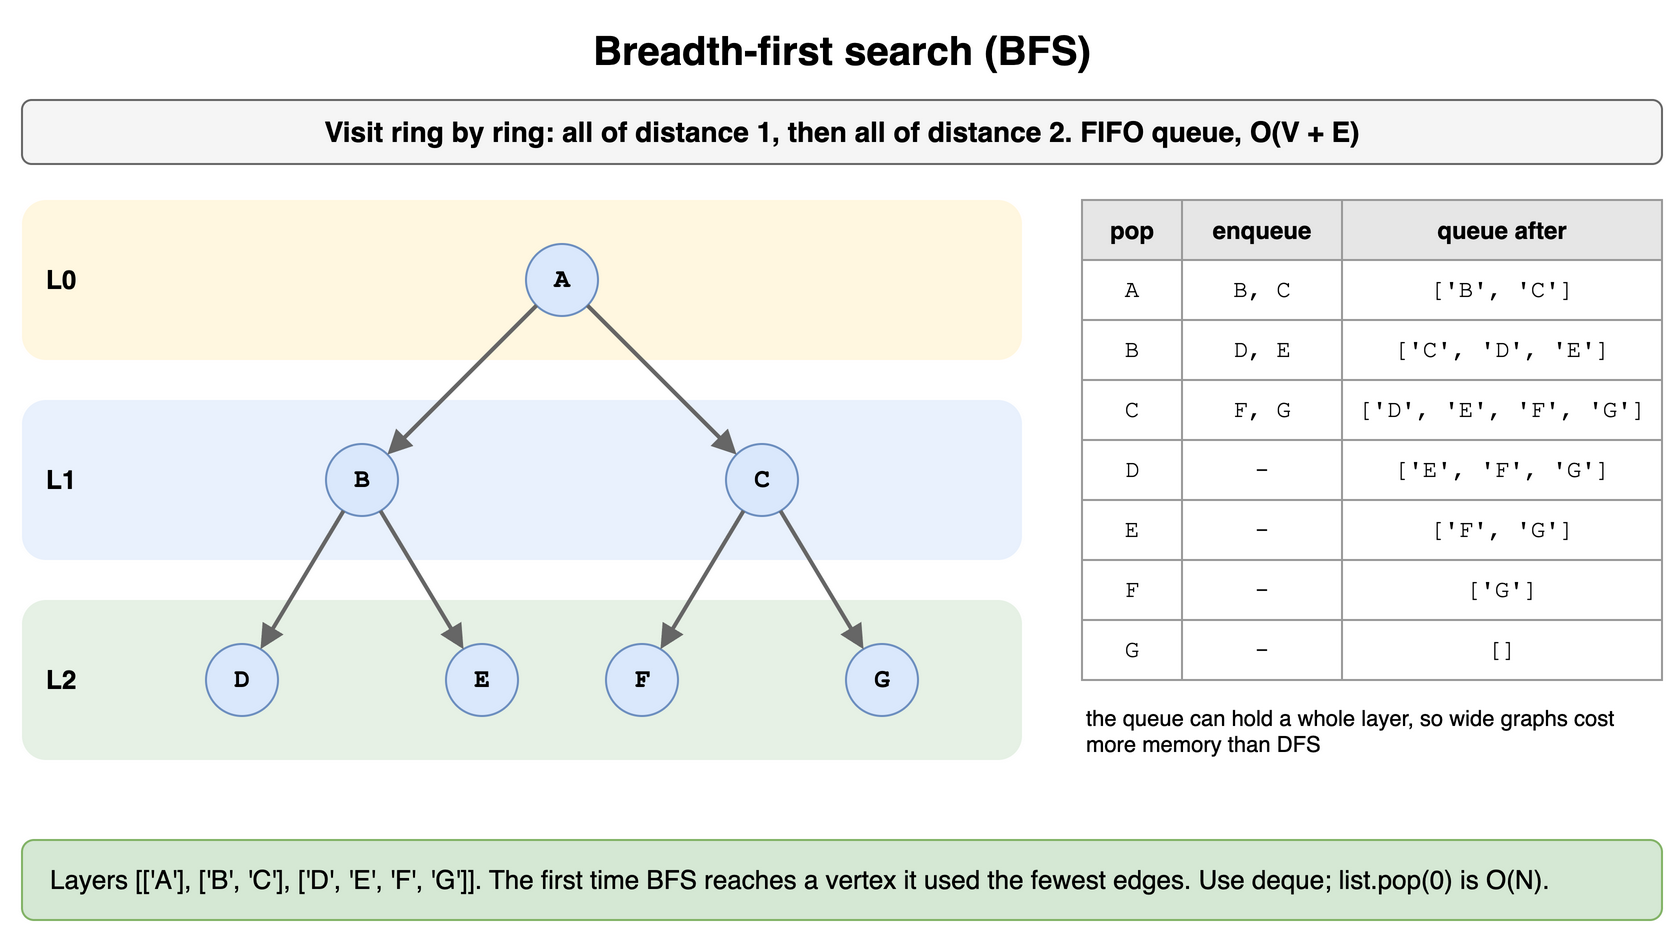

The diagram above was exported from draw.io. Its source (the exported page's mxGraphModel, read from the mxfile embedded in the PNG):
<mxGraphModel dx="900" dy="476" grid="1" gridSize="10" guides="1" tooltips="1" connect="1" arrows="1" fold="1" page="1" pageScale="1" pageWidth="900" pageHeight="476" math="0" shadow="0">
  <root>
    <mxCell id="0" />
    <mxCell id="1" parent="0" />
    <mxCell id="g91" value="Breadth-first search (BFS)" style="text;html=1;align=center;verticalAlign=middle;whiteSpace=wrap;fontSize=20;fontStyle=1;" vertex="1" parent="1">
      <mxGeometry x="40" y="10" width="820" height="30" as="geometry" />
    </mxCell>
    <mxCell id="g92" value="Visit ring by ring: all of distance 1, then all of distance 2. FIFO queue, O(V + E)" style="rounded=1;whiteSpace=wrap;html=1;fillColor=#f5f5f5;strokeColor=#666666;fontStyle=1;fontSize=14;" vertex="1" parent="1">
      <mxGeometry x="40" y="50" width="820" height="32" as="geometry" />
    </mxCell>
    <mxCell id="g93" value="L0" style="rounded=1;html=1;fillColor=#fff2cc;strokeColor=none;opacity=60;align=left;spacingLeft=10;fontStyle=1;fontSize=13;verticalAlign=middle;" vertex="1" parent="1">
      <mxGeometry x="40" y="100" width="500" height="80" as="geometry" />
    </mxCell>
    <mxCell id="g94" value="L1" style="rounded=1;html=1;fillColor=#dae8fc;strokeColor=none;opacity=60;align=left;spacingLeft=10;fontStyle=1;fontSize=13;verticalAlign=middle;" vertex="1" parent="1">
      <mxGeometry x="40" y="200" width="500" height="80" as="geometry" />
    </mxCell>
    <mxCell id="g95" value="L2" style="rounded=1;html=1;fillColor=#d5e8d4;strokeColor=none;opacity=60;align=left;spacingLeft=10;fontStyle=1;fontSize=13;verticalAlign=middle;" vertex="1" parent="1">
      <mxGeometry x="40" y="300" width="500" height="80" as="geometry" />
    </mxCell>
    <mxCell id="g96" value="A" style="ellipse;whiteSpace=wrap;html=1;fontStyle=1;fontSize=13;fontFamily=Courier New;fillColor=#dae8fc;strokeColor=#6c8ebf;" vertex="1" parent="1">
      <mxGeometry x="292.0" y="122.0" width="36" height="36" as="geometry" />
    </mxCell>
    <mxCell id="g97" value="B" style="ellipse;whiteSpace=wrap;html=1;fontStyle=1;fontSize=13;fontFamily=Courier New;fillColor=#dae8fc;strokeColor=#6c8ebf;" vertex="1" parent="1">
      <mxGeometry x="192.0" y="222.0" width="36" height="36" as="geometry" />
    </mxCell>
    <mxCell id="g98" value="C" style="ellipse;whiteSpace=wrap;html=1;fontStyle=1;fontSize=13;fontFamily=Courier New;fillColor=#dae8fc;strokeColor=#6c8ebf;" vertex="1" parent="1">
      <mxGeometry x="392.0" y="222.0" width="36" height="36" as="geometry" />
    </mxCell>
    <mxCell id="g99" value="D" style="ellipse;whiteSpace=wrap;html=1;fontStyle=1;fontSize=13;fontFamily=Courier New;fillColor=#dae8fc;strokeColor=#6c8ebf;" vertex="1" parent="1">
      <mxGeometry x="132.0" y="322.0" width="36" height="36" as="geometry" />
    </mxCell>
    <mxCell id="g910" value="E" style="ellipse;whiteSpace=wrap;html=1;fontStyle=1;fontSize=13;fontFamily=Courier New;fillColor=#dae8fc;strokeColor=#6c8ebf;" vertex="1" parent="1">
      <mxGeometry x="252.0" y="322.0" width="36" height="36" as="geometry" />
    </mxCell>
    <mxCell id="g911" value="F" style="ellipse;whiteSpace=wrap;html=1;fontStyle=1;fontSize=13;fontFamily=Courier New;fillColor=#dae8fc;strokeColor=#6c8ebf;" vertex="1" parent="1">
      <mxGeometry x="332.0" y="322.0" width="36" height="36" as="geometry" />
    </mxCell>
    <mxCell id="g912" value="G" style="ellipse;whiteSpace=wrap;html=1;fontStyle=1;fontSize=13;fontFamily=Courier New;fillColor=#dae8fc;strokeColor=#6c8ebf;" vertex="1" parent="1">
      <mxGeometry x="452.0" y="322.0" width="36" height="36" as="geometry" />
    </mxCell>
    <mxCell id="g913" value="" style="endArrow=block;endSize=7;html=1;strokeWidth=2;strokeColor=#666666;fontSize=12;fontStyle=1;labelBackgroundColor=#ffffff;fontFamily=Courier New;" edge="1" parent="1" source="g96" target="g97">
      <mxGeometry relative="1" as="geometry" />
    </mxCell>
    <mxCell id="g914" value="" style="endArrow=block;endSize=7;html=1;strokeWidth=2;strokeColor=#666666;fontSize=12;fontStyle=1;labelBackgroundColor=#ffffff;fontFamily=Courier New;" edge="1" parent="1" source="g96" target="g98">
      <mxGeometry relative="1" as="geometry" />
    </mxCell>
    <mxCell id="g915" value="" style="endArrow=block;endSize=7;html=1;strokeWidth=2;strokeColor=#666666;fontSize=12;fontStyle=1;labelBackgroundColor=#ffffff;fontFamily=Courier New;" edge="1" parent="1" source="g97" target="g99">
      <mxGeometry relative="1" as="geometry" />
    </mxCell>
    <mxCell id="g916" value="" style="endArrow=block;endSize=7;html=1;strokeWidth=2;strokeColor=#666666;fontSize=12;fontStyle=1;labelBackgroundColor=#ffffff;fontFamily=Courier New;" edge="1" parent="1" source="g97" target="g910">
      <mxGeometry relative="1" as="geometry" />
    </mxCell>
    <mxCell id="g917" value="" style="endArrow=block;endSize=7;html=1;strokeWidth=2;strokeColor=#666666;fontSize=12;fontStyle=1;labelBackgroundColor=#ffffff;fontFamily=Courier New;" edge="1" parent="1" source="g98" target="g911">
      <mxGeometry relative="1" as="geometry" />
    </mxCell>
    <mxCell id="g918" value="" style="endArrow=block;endSize=7;html=1;strokeWidth=2;strokeColor=#666666;fontSize=12;fontStyle=1;labelBackgroundColor=#ffffff;fontFamily=Courier New;" edge="1" parent="1" source="g98" target="g912">
      <mxGeometry relative="1" as="geometry" />
    </mxCell>
    <mxCell id="g919" value="pop" style="whiteSpace=wrap;html=1;fillColor=#e6e6e6;strokeColor=#999999;fontStyle=1;fontSize=12;" vertex="1" parent="1">
      <mxGeometry x="570" y="100" width="50" height="30" as="geometry" />
    </mxCell>
    <mxCell id="g920" value="enqueue" style="whiteSpace=wrap;html=1;fillColor=#e6e6e6;strokeColor=#999999;fontStyle=1;fontSize=12;" vertex="1" parent="1">
      <mxGeometry x="620" y="100" width="80" height="30" as="geometry" />
    </mxCell>
    <mxCell id="g921" value="queue after" style="whiteSpace=wrap;html=1;fillColor=#e6e6e6;strokeColor=#999999;fontStyle=1;fontSize=12;" vertex="1" parent="1">
      <mxGeometry x="700" y="100" width="160" height="30" as="geometry" />
    </mxCell>
    <mxCell id="g922" value="A" style="whiteSpace=wrap;html=1;strokeColor=#999999;fontSize=12;fillColor=#ffffff;fontFamily=Courier New;" vertex="1" parent="1">
      <mxGeometry x="570" y="130" width="50" height="30" as="geometry" />
    </mxCell>
    <mxCell id="g923" value="B, C" style="whiteSpace=wrap;html=1;strokeColor=#999999;fontSize=12;fillColor=#ffffff;fontFamily=Courier New;" vertex="1" parent="1">
      <mxGeometry x="620" y="130" width="80" height="30" as="geometry" />
    </mxCell>
    <mxCell id="g924" value="['B', 'C']" style="whiteSpace=wrap;html=1;strokeColor=#999999;fontSize=12;fillColor=#ffffff;fontFamily=Courier New;" vertex="1" parent="1">
      <mxGeometry x="700" y="130" width="160" height="30" as="geometry" />
    </mxCell>
    <mxCell id="g925" value="B" style="whiteSpace=wrap;html=1;strokeColor=#999999;fontSize=12;fillColor=#ffffff;fontFamily=Courier New;" vertex="1" parent="1">
      <mxGeometry x="570" y="160" width="50" height="30" as="geometry" />
    </mxCell>
    <mxCell id="g926" value="D, E" style="whiteSpace=wrap;html=1;strokeColor=#999999;fontSize=12;fillColor=#ffffff;fontFamily=Courier New;" vertex="1" parent="1">
      <mxGeometry x="620" y="160" width="80" height="30" as="geometry" />
    </mxCell>
    <mxCell id="g927" value="['C', 'D', 'E']" style="whiteSpace=wrap;html=1;strokeColor=#999999;fontSize=12;fillColor=#ffffff;fontFamily=Courier New;" vertex="1" parent="1">
      <mxGeometry x="700" y="160" width="160" height="30" as="geometry" />
    </mxCell>
    <mxCell id="g928" value="C" style="whiteSpace=wrap;html=1;strokeColor=#999999;fontSize=12;fillColor=#ffffff;fontFamily=Courier New;" vertex="1" parent="1">
      <mxGeometry x="570" y="190" width="50" height="30" as="geometry" />
    </mxCell>
    <mxCell id="g929" value="F, G" style="whiteSpace=wrap;html=1;strokeColor=#999999;fontSize=12;fillColor=#ffffff;fontFamily=Courier New;" vertex="1" parent="1">
      <mxGeometry x="620" y="190" width="80" height="30" as="geometry" />
    </mxCell>
    <mxCell id="g930" value="['D', 'E', 'F', 'G']" style="whiteSpace=wrap;html=1;strokeColor=#999999;fontSize=12;fillColor=#ffffff;fontFamily=Courier New;" vertex="1" parent="1">
      <mxGeometry x="700" y="190" width="160" height="30" as="geometry" />
    </mxCell>
    <mxCell id="g931" value="D" style="whiteSpace=wrap;html=1;strokeColor=#999999;fontSize=12;fillColor=#ffffff;fontFamily=Courier New;" vertex="1" parent="1">
      <mxGeometry x="570" y="220" width="50" height="30" as="geometry" />
    </mxCell>
    <mxCell id="g932" value="-" style="whiteSpace=wrap;html=1;strokeColor=#999999;fontSize=12;fillColor=#ffffff;fontFamily=Courier New;" vertex="1" parent="1">
      <mxGeometry x="620" y="220" width="80" height="30" as="geometry" />
    </mxCell>
    <mxCell id="g933" value="['E', 'F', 'G']" style="whiteSpace=wrap;html=1;strokeColor=#999999;fontSize=12;fillColor=#ffffff;fontFamily=Courier New;" vertex="1" parent="1">
      <mxGeometry x="700" y="220" width="160" height="30" as="geometry" />
    </mxCell>
    <mxCell id="g934" value="E" style="whiteSpace=wrap;html=1;strokeColor=#999999;fontSize=12;fillColor=#ffffff;fontFamily=Courier New;" vertex="1" parent="1">
      <mxGeometry x="570" y="250" width="50" height="30" as="geometry" />
    </mxCell>
    <mxCell id="g935" value="-" style="whiteSpace=wrap;html=1;strokeColor=#999999;fontSize=12;fillColor=#ffffff;fontFamily=Courier New;" vertex="1" parent="1">
      <mxGeometry x="620" y="250" width="80" height="30" as="geometry" />
    </mxCell>
    <mxCell id="g936" value="['F', 'G']" style="whiteSpace=wrap;html=1;strokeColor=#999999;fontSize=12;fillColor=#ffffff;fontFamily=Courier New;" vertex="1" parent="1">
      <mxGeometry x="700" y="250" width="160" height="30" as="geometry" />
    </mxCell>
    <mxCell id="g937" value="F" style="whiteSpace=wrap;html=1;strokeColor=#999999;fontSize=12;fillColor=#ffffff;fontFamily=Courier New;" vertex="1" parent="1">
      <mxGeometry x="570" y="280" width="50" height="30" as="geometry" />
    </mxCell>
    <mxCell id="g938" value="-" style="whiteSpace=wrap;html=1;strokeColor=#999999;fontSize=12;fillColor=#ffffff;fontFamily=Courier New;" vertex="1" parent="1">
      <mxGeometry x="620" y="280" width="80" height="30" as="geometry" />
    </mxCell>
    <mxCell id="g939" value="['G']" style="whiteSpace=wrap;html=1;strokeColor=#999999;fontSize=12;fillColor=#ffffff;fontFamily=Courier New;" vertex="1" parent="1">
      <mxGeometry x="700" y="280" width="160" height="30" as="geometry" />
    </mxCell>
    <mxCell id="g940" value="G" style="whiteSpace=wrap;html=1;strokeColor=#999999;fontSize=12;fillColor=#ffffff;fontFamily=Courier New;" vertex="1" parent="1">
      <mxGeometry x="570" y="310" width="50" height="30" as="geometry" />
    </mxCell>
    <mxCell id="g941" value="-" style="whiteSpace=wrap;html=1;strokeColor=#999999;fontSize=12;fillColor=#ffffff;fontFamily=Courier New;" vertex="1" parent="1">
      <mxGeometry x="620" y="310" width="80" height="30" as="geometry" />
    </mxCell>
    <mxCell id="g942" value="[]" style="whiteSpace=wrap;html=1;strokeColor=#999999;fontSize=12;fillColor=#ffffff;fontFamily=Courier New;" vertex="1" parent="1">
      <mxGeometry x="700" y="310" width="160" height="30" as="geometry" />
    </mxCell>
    <mxCell id="g943" value="Layers [['A'], ['B', 'C'], ['D', 'E', 'F', 'G']]. The first time BFS reaches a vertex it used the fewest edges. Use deque; list.pop(0) is O(N)." style="rounded=1;whiteSpace=wrap;html=1;fillColor=#d5e8d4;strokeColor=#82b366;fontSize=13;align=left;spacingLeft=12;" vertex="1" parent="1">
      <mxGeometry x="40" y="420" width="820" height="40" as="geometry" />
    </mxCell>
    <mxCell id="g944" value="the queue can hold a whole layer, so wide graphs cost more memory than DFS" style="text;html=1;whiteSpace=wrap;fontSize=11;align=left;" vertex="1" parent="1">
      <mxGeometry x="570" y="346" width="290" height="40" as="geometry" />
    </mxCell>
  </root>
</mxGraphModel>